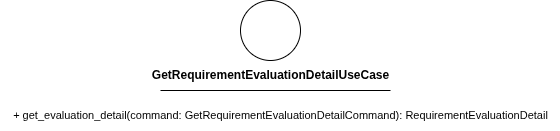

The diagram above was exported from draw.io. Its source (the exported page's mxGraphModel, read from the mxfile embedded in the PNG):
<mxGraphModel dx="1792" dy="687" grid="1" gridSize="10" guides="1" tooltips="1" connect="1" arrows="1" fold="1" page="1" pageScale="1" pageWidth="850" pageHeight="1100" math="0" shadow="0">
  <root>
    <mxCell id="0" />
    <mxCell id="1" parent="0" />
    <mxCell id="2" value="" style="ellipse;whiteSpace=wrap;html=1;aspect=fixed;" parent="1" vertex="1">
      <mxGeometry x="90" y="200" width="60" height="60" as="geometry" />
    </mxCell>
    <mxCell id="3" value="&lt;b&gt;GetRequirementEvaluationDetailUseCase&lt;/b&gt;" style="text;html=1;align=center;verticalAlign=middle;resizable=0;points=[];autosize=1;strokeColor=none;fillColor=none;" parent="1" vertex="1">
      <mxGeometry x="-10" y="260" width="260" height="30" as="geometry" />
    </mxCell>
    <mxCell id="4" value="" style="endArrow=none;html=1;" parent="1" edge="1">
      <mxGeometry width="50" height="50" relative="1" as="geometry">
        <mxPoint x="10" y="290" as="sourcePoint" />
        <mxPoint x="240" y="290" as="targetPoint" />
        <Array as="points">
          <mxPoint x="90" y="290" />
        </Array>
      </mxGeometry>
    </mxCell>
    <mxCell id="5" value="&lt;font style=&quot;font-size: 11px;&quot;&gt;+ get_evaluation_detail(command: GetRequirementEvaluationDetailCommand): RequirementEvaluationDetail&lt;/font&gt;" style="text;html=1;align=center;verticalAlign=middle;resizable=0;points=[];autosize=1;strokeColor=none;fillColor=none;" parent="1" vertex="1">
      <mxGeometry x="-150" y="300" width="560" height="30" as="geometry" />
    </mxCell>
  </root>
</mxGraphModel>